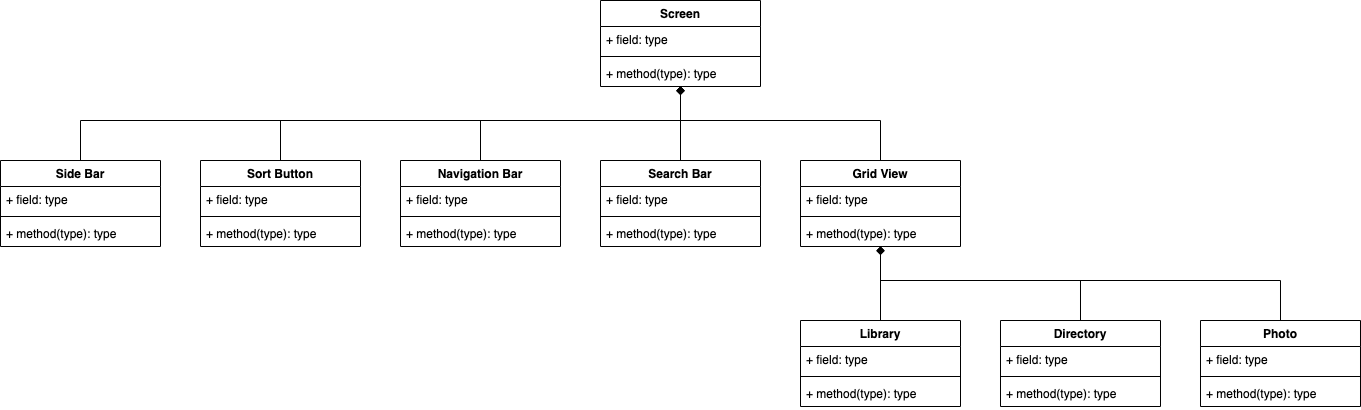

The diagram above was exported from draw.io. Its source (the exported page's mxGraphModel, read from the mxfile embedded in the PNG):
<mxGraphModel dx="2092" dy="764" grid="1" gridSize="10" guides="1" tooltips="1" connect="1" arrows="1" fold="1" page="1" pageScale="1" pageWidth="850" pageHeight="1100" math="0" shadow="0">
  <root>
    <mxCell id="0" />
    <mxCell id="1" parent="0" />
    <mxCell id="ABWF7tK_u9z97satHVYz-45" style="edgeStyle=orthogonalEdgeStyle;rounded=0;orthogonalLoop=1;jettySize=auto;html=1;endArrow=diamond;endFill=1;" edge="1" parent="1" source="ABWF7tK_u9z97satHVYz-1" target="ABWF7tK_u9z97satHVYz-9">
      <mxGeometry relative="1" as="geometry">
        <Array as="points">
          <mxPoint x="600" y="560" />
          <mxPoint x="400" y="560" />
        </Array>
      </mxGeometry>
    </mxCell>
    <mxCell id="ABWF7tK_u9z97satHVYz-1" value="Directory" style="swimlane;fontStyle=1;align=center;verticalAlign=top;childLayout=stackLayout;horizontal=1;startSize=26;horizontalStack=0;resizeParent=1;resizeParentMax=0;resizeLast=0;collapsible=1;marginBottom=0;" vertex="1" parent="1">
      <mxGeometry x="520" y="600" width="160" height="86" as="geometry" />
    </mxCell>
    <mxCell id="ABWF7tK_u9z97satHVYz-2" value="+ field: type" style="text;strokeColor=none;fillColor=none;align=left;verticalAlign=top;spacingLeft=4;spacingRight=4;overflow=hidden;rotatable=0;points=[[0,0.5],[1,0.5]];portConstraint=eastwest;" vertex="1" parent="ABWF7tK_u9z97satHVYz-1">
      <mxGeometry y="26" width="160" height="26" as="geometry" />
    </mxCell>
    <mxCell id="ABWF7tK_u9z97satHVYz-3" value="" style="line;strokeWidth=1;fillColor=none;align=left;verticalAlign=middle;spacingTop=-1;spacingLeft=3;spacingRight=3;rotatable=0;labelPosition=right;points=[];portConstraint=eastwest;" vertex="1" parent="ABWF7tK_u9z97satHVYz-1">
      <mxGeometry y="52" width="160" height="8" as="geometry" />
    </mxCell>
    <mxCell id="ABWF7tK_u9z97satHVYz-4" value="+ method(type): type" style="text;strokeColor=none;fillColor=none;align=left;verticalAlign=top;spacingLeft=4;spacingRight=4;overflow=hidden;rotatable=0;points=[[0,0.5],[1,0.5]];portConstraint=eastwest;" vertex="1" parent="ABWF7tK_u9z97satHVYz-1">
      <mxGeometry y="60" width="160" height="26" as="geometry" />
    </mxCell>
    <mxCell id="ABWF7tK_u9z97satHVYz-46" style="edgeStyle=orthogonalEdgeStyle;rounded=0;orthogonalLoop=1;jettySize=auto;html=1;endArrow=diamond;endFill=1;" edge="1" parent="1" source="ABWF7tK_u9z97satHVYz-5" target="ABWF7tK_u9z97satHVYz-9">
      <mxGeometry relative="1" as="geometry">
        <Array as="points">
          <mxPoint x="800" y="560" />
          <mxPoint x="400" y="560" />
        </Array>
      </mxGeometry>
    </mxCell>
    <mxCell id="ABWF7tK_u9z97satHVYz-5" value="Photo" style="swimlane;fontStyle=1;align=center;verticalAlign=top;childLayout=stackLayout;horizontal=1;startSize=26;horizontalStack=0;resizeParent=1;resizeParentMax=0;resizeLast=0;collapsible=1;marginBottom=0;" vertex="1" parent="1">
      <mxGeometry x="720" y="600" width="160" height="86" as="geometry" />
    </mxCell>
    <mxCell id="ABWF7tK_u9z97satHVYz-6" value="+ field: type" style="text;strokeColor=none;fillColor=none;align=left;verticalAlign=top;spacingLeft=4;spacingRight=4;overflow=hidden;rotatable=0;points=[[0,0.5],[1,0.5]];portConstraint=eastwest;" vertex="1" parent="ABWF7tK_u9z97satHVYz-5">
      <mxGeometry y="26" width="160" height="26" as="geometry" />
    </mxCell>
    <mxCell id="ABWF7tK_u9z97satHVYz-7" value="" style="line;strokeWidth=1;fillColor=none;align=left;verticalAlign=middle;spacingTop=-1;spacingLeft=3;spacingRight=3;rotatable=0;labelPosition=right;points=[];portConstraint=eastwest;" vertex="1" parent="ABWF7tK_u9z97satHVYz-5">
      <mxGeometry y="52" width="160" height="8" as="geometry" />
    </mxCell>
    <mxCell id="ABWF7tK_u9z97satHVYz-8" value="+ method(type): type" style="text;strokeColor=none;fillColor=none;align=left;verticalAlign=top;spacingLeft=4;spacingRight=4;overflow=hidden;rotatable=0;points=[[0,0.5],[1,0.5]];portConstraint=eastwest;" vertex="1" parent="ABWF7tK_u9z97satHVYz-5">
      <mxGeometry y="60" width="160" height="26" as="geometry" />
    </mxCell>
    <mxCell id="ABWF7tK_u9z97satHVYz-42" style="edgeStyle=orthogonalEdgeStyle;rounded=0;orthogonalLoop=1;jettySize=auto;html=1;endArrow=diamond;endFill=1;" edge="1" parent="1" source="ABWF7tK_u9z97satHVYz-9" target="ABWF7tK_u9z97satHVYz-25">
      <mxGeometry relative="1" as="geometry">
        <Array as="points">
          <mxPoint x="400" y="400" />
          <mxPoint x="200" y="400" />
        </Array>
      </mxGeometry>
    </mxCell>
    <mxCell id="ABWF7tK_u9z97satHVYz-9" value="Grid View" style="swimlane;fontStyle=1;align=center;verticalAlign=top;childLayout=stackLayout;horizontal=1;startSize=26;horizontalStack=0;resizeParent=1;resizeParentMax=0;resizeLast=0;collapsible=1;marginBottom=0;" vertex="1" parent="1">
      <mxGeometry x="320" y="440" width="160" height="86" as="geometry" />
    </mxCell>
    <mxCell id="ABWF7tK_u9z97satHVYz-10" value="+ field: type" style="text;strokeColor=none;fillColor=none;align=left;verticalAlign=top;spacingLeft=4;spacingRight=4;overflow=hidden;rotatable=0;points=[[0,0.5],[1,0.5]];portConstraint=eastwest;" vertex="1" parent="ABWF7tK_u9z97satHVYz-9">
      <mxGeometry y="26" width="160" height="26" as="geometry" />
    </mxCell>
    <mxCell id="ABWF7tK_u9z97satHVYz-11" value="" style="line;strokeWidth=1;fillColor=none;align=left;verticalAlign=middle;spacingTop=-1;spacingLeft=3;spacingRight=3;rotatable=0;labelPosition=right;points=[];portConstraint=eastwest;" vertex="1" parent="ABWF7tK_u9z97satHVYz-9">
      <mxGeometry y="52" width="160" height="8" as="geometry" />
    </mxCell>
    <mxCell id="ABWF7tK_u9z97satHVYz-12" value="+ method(type): type" style="text;strokeColor=none;fillColor=none;align=left;verticalAlign=top;spacingLeft=4;spacingRight=4;overflow=hidden;rotatable=0;points=[[0,0.5],[1,0.5]];portConstraint=eastwest;" vertex="1" parent="ABWF7tK_u9z97satHVYz-9">
      <mxGeometry y="60" width="160" height="26" as="geometry" />
    </mxCell>
    <mxCell id="ABWF7tK_u9z97satHVYz-41" style="edgeStyle=orthogonalEdgeStyle;rounded=0;orthogonalLoop=1;jettySize=auto;html=1;endArrow=diamond;endFill=1;" edge="1" parent="1" source="ABWF7tK_u9z97satHVYz-13" target="ABWF7tK_u9z97satHVYz-25">
      <mxGeometry relative="1" as="geometry" />
    </mxCell>
    <mxCell id="ABWF7tK_u9z97satHVYz-13" value="Search Bar" style="swimlane;fontStyle=1;align=center;verticalAlign=top;childLayout=stackLayout;horizontal=1;startSize=26;horizontalStack=0;resizeParent=1;resizeParentMax=0;resizeLast=0;collapsible=1;marginBottom=0;" vertex="1" parent="1">
      <mxGeometry x="120" y="440" width="160" height="86" as="geometry" />
    </mxCell>
    <mxCell id="ABWF7tK_u9z97satHVYz-14" value="+ field: type" style="text;strokeColor=none;fillColor=none;align=left;verticalAlign=top;spacingLeft=4;spacingRight=4;overflow=hidden;rotatable=0;points=[[0,0.5],[1,0.5]];portConstraint=eastwest;" vertex="1" parent="ABWF7tK_u9z97satHVYz-13">
      <mxGeometry y="26" width="160" height="26" as="geometry" />
    </mxCell>
    <mxCell id="ABWF7tK_u9z97satHVYz-15" value="" style="line;strokeWidth=1;fillColor=none;align=left;verticalAlign=middle;spacingTop=-1;spacingLeft=3;spacingRight=3;rotatable=0;labelPosition=right;points=[];portConstraint=eastwest;" vertex="1" parent="ABWF7tK_u9z97satHVYz-13">
      <mxGeometry y="52" width="160" height="8" as="geometry" />
    </mxCell>
    <mxCell id="ABWF7tK_u9z97satHVYz-16" value="+ method(type): type" style="text;strokeColor=none;fillColor=none;align=left;verticalAlign=top;spacingLeft=4;spacingRight=4;overflow=hidden;rotatable=0;points=[[0,0.5],[1,0.5]];portConstraint=eastwest;" vertex="1" parent="ABWF7tK_u9z97satHVYz-13">
      <mxGeometry y="60" width="160" height="26" as="geometry" />
    </mxCell>
    <mxCell id="ABWF7tK_u9z97satHVYz-43" style="edgeStyle=orthogonalEdgeStyle;rounded=0;orthogonalLoop=1;jettySize=auto;html=1;endArrow=diamond;endFill=1;" edge="1" parent="1" source="ABWF7tK_u9z97satHVYz-17" target="ABWF7tK_u9z97satHVYz-25">
      <mxGeometry relative="1" as="geometry">
        <Array as="points">
          <mxPoint y="400" />
          <mxPoint x="200" y="400" />
        </Array>
      </mxGeometry>
    </mxCell>
    <mxCell id="ABWF7tK_u9z97satHVYz-17" value="Navigation Bar" style="swimlane;fontStyle=1;align=center;verticalAlign=top;childLayout=stackLayout;horizontal=1;startSize=26;horizontalStack=0;resizeParent=1;resizeParentMax=0;resizeLast=0;collapsible=1;marginBottom=0;" vertex="1" parent="1">
      <mxGeometry x="-80" y="440" width="160" height="86" as="geometry" />
    </mxCell>
    <mxCell id="ABWF7tK_u9z97satHVYz-18" value="+ field: type" style="text;strokeColor=none;fillColor=none;align=left;verticalAlign=top;spacingLeft=4;spacingRight=4;overflow=hidden;rotatable=0;points=[[0,0.5],[1,0.5]];portConstraint=eastwest;" vertex="1" parent="ABWF7tK_u9z97satHVYz-17">
      <mxGeometry y="26" width="160" height="26" as="geometry" />
    </mxCell>
    <mxCell id="ABWF7tK_u9z97satHVYz-19" value="" style="line;strokeWidth=1;fillColor=none;align=left;verticalAlign=middle;spacingTop=-1;spacingLeft=3;spacingRight=3;rotatable=0;labelPosition=right;points=[];portConstraint=eastwest;" vertex="1" parent="ABWF7tK_u9z97satHVYz-17">
      <mxGeometry y="52" width="160" height="8" as="geometry" />
    </mxCell>
    <mxCell id="ABWF7tK_u9z97satHVYz-20" value="+ method(type): type" style="text;strokeColor=none;fillColor=none;align=left;verticalAlign=top;spacingLeft=4;spacingRight=4;overflow=hidden;rotatable=0;points=[[0,0.5],[1,0.5]];portConstraint=eastwest;" vertex="1" parent="ABWF7tK_u9z97satHVYz-17">
      <mxGeometry y="60" width="160" height="26" as="geometry" />
    </mxCell>
    <mxCell id="ABWF7tK_u9z97satHVYz-44" style="edgeStyle=orthogonalEdgeStyle;rounded=0;orthogonalLoop=1;jettySize=auto;html=1;endArrow=diamond;endFill=1;" edge="1" parent="1" source="ABWF7tK_u9z97satHVYz-21" target="ABWF7tK_u9z97satHVYz-9">
      <mxGeometry relative="1" as="geometry" />
    </mxCell>
    <mxCell id="ABWF7tK_u9z97satHVYz-21" value="Library" style="swimlane;fontStyle=1;align=center;verticalAlign=top;childLayout=stackLayout;horizontal=1;startSize=26;horizontalStack=0;resizeParent=1;resizeParentMax=0;resizeLast=0;collapsible=1;marginBottom=0;" vertex="1" parent="1">
      <mxGeometry x="320" y="600" width="160" height="86" as="geometry" />
    </mxCell>
    <mxCell id="ABWF7tK_u9z97satHVYz-22" value="+ field: type" style="text;strokeColor=none;fillColor=none;align=left;verticalAlign=top;spacingLeft=4;spacingRight=4;overflow=hidden;rotatable=0;points=[[0,0.5],[1,0.5]];portConstraint=eastwest;" vertex="1" parent="ABWF7tK_u9z97satHVYz-21">
      <mxGeometry y="26" width="160" height="26" as="geometry" />
    </mxCell>
    <mxCell id="ABWF7tK_u9z97satHVYz-23" value="" style="line;strokeWidth=1;fillColor=none;align=left;verticalAlign=middle;spacingTop=-1;spacingLeft=3;spacingRight=3;rotatable=0;labelPosition=right;points=[];portConstraint=eastwest;" vertex="1" parent="ABWF7tK_u9z97satHVYz-21">
      <mxGeometry y="52" width="160" height="8" as="geometry" />
    </mxCell>
    <mxCell id="ABWF7tK_u9z97satHVYz-24" value="+ method(type): type" style="text;strokeColor=none;fillColor=none;align=left;verticalAlign=top;spacingLeft=4;spacingRight=4;overflow=hidden;rotatable=0;points=[[0,0.5],[1,0.5]];portConstraint=eastwest;" vertex="1" parent="ABWF7tK_u9z97satHVYz-21">
      <mxGeometry y="60" width="160" height="26" as="geometry" />
    </mxCell>
    <mxCell id="ABWF7tK_u9z97satHVYz-25" value="Screen" style="swimlane;fontStyle=1;align=center;verticalAlign=top;childLayout=stackLayout;horizontal=1;startSize=26;horizontalStack=0;resizeParent=1;resizeParentMax=0;resizeLast=0;collapsible=1;marginBottom=0;" vertex="1" parent="1">
      <mxGeometry x="120" y="280" width="160" height="86" as="geometry" />
    </mxCell>
    <mxCell id="ABWF7tK_u9z97satHVYz-26" value="+ field: type" style="text;strokeColor=none;fillColor=none;align=left;verticalAlign=top;spacingLeft=4;spacingRight=4;overflow=hidden;rotatable=0;points=[[0,0.5],[1,0.5]];portConstraint=eastwest;" vertex="1" parent="ABWF7tK_u9z97satHVYz-25">
      <mxGeometry y="26" width="160" height="26" as="geometry" />
    </mxCell>
    <mxCell id="ABWF7tK_u9z97satHVYz-27" value="" style="line;strokeWidth=1;fillColor=none;align=left;verticalAlign=middle;spacingTop=-1;spacingLeft=3;spacingRight=3;rotatable=0;labelPosition=right;points=[];portConstraint=eastwest;" vertex="1" parent="ABWF7tK_u9z97satHVYz-25">
      <mxGeometry y="52" width="160" height="8" as="geometry" />
    </mxCell>
    <mxCell id="ABWF7tK_u9z97satHVYz-28" value="+ method(type): type" style="text;strokeColor=none;fillColor=none;align=left;verticalAlign=top;spacingLeft=4;spacingRight=4;overflow=hidden;rotatable=0;points=[[0,0.5],[1,0.5]];portConstraint=eastwest;" vertex="1" parent="ABWF7tK_u9z97satHVYz-25">
      <mxGeometry y="60" width="160" height="26" as="geometry" />
    </mxCell>
    <mxCell id="ABWF7tK_u9z97satHVYz-47" style="edgeStyle=orthogonalEdgeStyle;rounded=0;orthogonalLoop=1;jettySize=auto;html=1;endArrow=diamond;endFill=1;" edge="1" parent="1" source="ABWF7tK_u9z97satHVYz-29" target="ABWF7tK_u9z97satHVYz-25">
      <mxGeometry relative="1" as="geometry">
        <Array as="points">
          <mxPoint x="-200" y="400" />
          <mxPoint x="200" y="400" />
        </Array>
      </mxGeometry>
    </mxCell>
    <mxCell id="ABWF7tK_u9z97satHVYz-29" value="Sort Button" style="swimlane;fontStyle=1;align=center;verticalAlign=top;childLayout=stackLayout;horizontal=1;startSize=26;horizontalStack=0;resizeParent=1;resizeParentMax=0;resizeLast=0;collapsible=1;marginBottom=0;" vertex="1" parent="1">
      <mxGeometry x="-280" y="440" width="160" height="86" as="geometry" />
    </mxCell>
    <mxCell id="ABWF7tK_u9z97satHVYz-30" value="+ field: type" style="text;strokeColor=none;fillColor=none;align=left;verticalAlign=top;spacingLeft=4;spacingRight=4;overflow=hidden;rotatable=0;points=[[0,0.5],[1,0.5]];portConstraint=eastwest;" vertex="1" parent="ABWF7tK_u9z97satHVYz-29">
      <mxGeometry y="26" width="160" height="26" as="geometry" />
    </mxCell>
    <mxCell id="ABWF7tK_u9z97satHVYz-31" value="" style="line;strokeWidth=1;fillColor=none;align=left;verticalAlign=middle;spacingTop=-1;spacingLeft=3;spacingRight=3;rotatable=0;labelPosition=right;points=[];portConstraint=eastwest;" vertex="1" parent="ABWF7tK_u9z97satHVYz-29">
      <mxGeometry y="52" width="160" height="8" as="geometry" />
    </mxCell>
    <mxCell id="ABWF7tK_u9z97satHVYz-32" value="+ method(type): type" style="text;strokeColor=none;fillColor=none;align=left;verticalAlign=top;spacingLeft=4;spacingRight=4;overflow=hidden;rotatable=0;points=[[0,0.5],[1,0.5]];portConstraint=eastwest;" vertex="1" parent="ABWF7tK_u9z97satHVYz-29">
      <mxGeometry y="60" width="160" height="26" as="geometry" />
    </mxCell>
    <mxCell id="ABWF7tK_u9z97satHVYz-48" style="edgeStyle=orthogonalEdgeStyle;rounded=0;orthogonalLoop=1;jettySize=auto;html=1;endArrow=diamond;endFill=1;" edge="1" parent="1" source="ABWF7tK_u9z97satHVYz-33" target="ABWF7tK_u9z97satHVYz-25">
      <mxGeometry relative="1" as="geometry">
        <Array as="points">
          <mxPoint x="-400" y="400" />
          <mxPoint x="200" y="400" />
        </Array>
      </mxGeometry>
    </mxCell>
    <mxCell id="ABWF7tK_u9z97satHVYz-33" value="Side Bar" style="swimlane;fontStyle=1;align=center;verticalAlign=top;childLayout=stackLayout;horizontal=1;startSize=26;horizontalStack=0;resizeParent=1;resizeParentMax=0;resizeLast=0;collapsible=1;marginBottom=0;" vertex="1" parent="1">
      <mxGeometry x="-480" y="440" width="160" height="86" as="geometry" />
    </mxCell>
    <mxCell id="ABWF7tK_u9z97satHVYz-34" value="+ field: type" style="text;strokeColor=none;fillColor=none;align=left;verticalAlign=top;spacingLeft=4;spacingRight=4;overflow=hidden;rotatable=0;points=[[0,0.5],[1,0.5]];portConstraint=eastwest;" vertex="1" parent="ABWF7tK_u9z97satHVYz-33">
      <mxGeometry y="26" width="160" height="26" as="geometry" />
    </mxCell>
    <mxCell id="ABWF7tK_u9z97satHVYz-35" value="" style="line;strokeWidth=1;fillColor=none;align=left;verticalAlign=middle;spacingTop=-1;spacingLeft=3;spacingRight=3;rotatable=0;labelPosition=right;points=[];portConstraint=eastwest;" vertex="1" parent="ABWF7tK_u9z97satHVYz-33">
      <mxGeometry y="52" width="160" height="8" as="geometry" />
    </mxCell>
    <mxCell id="ABWF7tK_u9z97satHVYz-36" value="+ method(type): type" style="text;strokeColor=none;fillColor=none;align=left;verticalAlign=top;spacingLeft=4;spacingRight=4;overflow=hidden;rotatable=0;points=[[0,0.5],[1,0.5]];portConstraint=eastwest;" vertex="1" parent="ABWF7tK_u9z97satHVYz-33">
      <mxGeometry y="60" width="160" height="26" as="geometry" />
    </mxCell>
  </root>
</mxGraphModel>